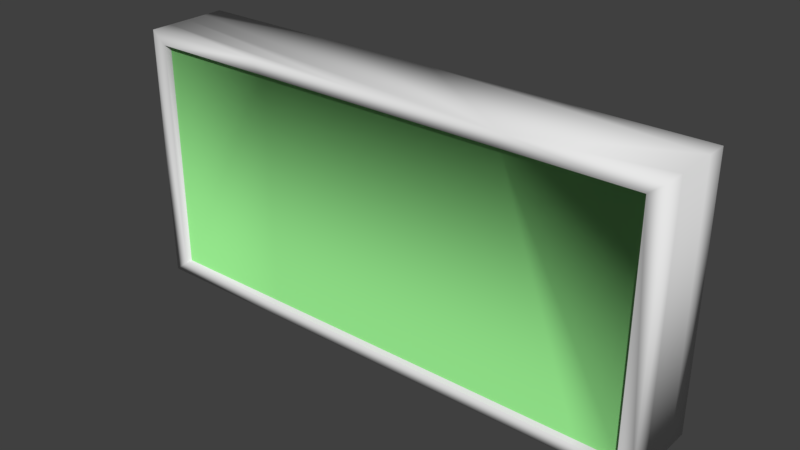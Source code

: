# Source: ExitSign.blend  (saved by Blender 2.78.0; exported with 4.5.12 LTS)
import bpy
from mathutils import Matrix  # noqa: F401  (used for matrix-valued properties, if any)

bpy.ops.wm.read_factory_settings(use_empty=True)
scene = bpy.context.scene
scene.name = 'Scene'

# ---- collections
col_collection_1 = bpy.data.collections.new('Collection 1'); scene.collection.children.link(col_collection_1)

# ---- materials (node trees are filled in below, after node groups)
mat_material = bpy.data.materials.new('Material')
mat_material.alpha_threshold = 0.0
mat_material.use_transparent_shadow = False
mat_material.roughness = 0.5
mat_material.line_color = (0.0, 0.0, 0.0, 1.0)
mat_metal1 = bpy.data.materials.new('Metal1')
mat_metal1.alpha_threshold = 0.0
mat_metal1.use_transparent_shadow = False
mat_metal1.roughness = 0.5
mat_metal1_1 = bpy.data.materials.new('metal1')
mat_metal1_1.alpha_threshold = 0.0
mat_metal1_1.use_transparent_shadow = False
mat_metal1_1.roughness = 0.5
mat_red = bpy.data.materials.new('Red')
mat_red.alpha_threshold = 0.0
mat_red.use_transparent_shadow = False
mat_red.diffuse_color = (0.8, 0.004787, 0.0, 1.0)
mat_red.roughness = 0.5
mat_sign = bpy.data.materials.new('SIGN')
mat_sign.alpha_threshold = 0.0
mat_sign.use_transparent_shadow = False
mat_sign.diffuse_color = (0.3016, 0.8, 0.2625, 1.0)
mat_sign.roughness = 0.5

# ---- material node trees

# ---- world
world_world = bpy.data.worlds.new('World'); scene.world = world_world
world_world.color = (0.05088, 0.05088, 0.05088)
world_world.use_sun_shadow = False
world_world.sun_shadow_jitter_overblur = 0.0
world_world.cycles.sampling_method = 'MANUAL'

# ---- meshes
me_cube = bpy.data.meshes.new('Cube')
me_cube.from_pydata([(6.585, 1.026, -3.168), (6.585, -1.026, -3.168), (-6.585, -1.026, -3.168), (-6.585, 1.026, -3.168), (6.585, 1.026, 3.168), (6.585, -1.026, 3.168), (-6.585, -1.026, 3.168), (-6.585, 1.026, 3.168), (6.214, -1.026, -2.866), (-6.214, -1.026, -2.866), (6.214, -1.026, 2.866), (-6.214, -1.026, 2.866), (6.179, -0.8793, -2.846), (-6.179, -0.8793, -2.846), (6.179, -0.8793, 2.846), (-6.179, -0.8793, 2.846), (1.431e-06, 1.026, -3.168), (0.0, -1.026, -3.168), (1.907e-06, 1.026, 3.168), (-3.338e-06, -1.026, 3.168), (-4.768e-07, -1.026, -2.866), (-2.861e-06, -1.026, 2.866), (-4.768e-07, -0.8793, -2.846), (-2.861e-06, -0.8793, 2.846), (6.585, -8.477e-05, -3.168), (-6.585, -8.453e-05, -3.168), (6.585, -8.548e-05, 3.168), (-6.585, -8.465e-05, 3.168), (-3.292, 1.026, -3.168), (-3.292, -1.026, -3.168), (-3.292, 1.026, 3.168), (-3.292, -1.026, 3.168), (-3.107, -1.026, -2.866), (-3.107, -1.026, 2.866), (-3.09, -0.8793, -2.846), (-3.09, -0.8793, 2.846), (-3.292, -8.459e-05, -3.168), (6.585, -0.5129, -3.168), (6.585, -0.5129, 3.168), (-6.585, -0.5129, -3.168), (-6.585, -0.5129, 3.168), (-3.292, -0.5129, -3.168), (-6.585, 0.5128, -3.168), (-6.585, 0.5128, 3.168), (6.585, 0.5128, -3.168), (6.585, 0.5128, 3.168), (-3.292, 0.5128, -3.168), (3.292, 1.026, -3.168), (3.292, -1.026, -3.168), (3.292, 1.026, 3.168), (3.292, -1.026, 3.168), (3.107, -1.026, -2.866), (3.107, -1.026, 2.866), (3.09, -0.8793, -2.846), (3.09, -0.8793, 2.846), (3.292, -8.471e-05, -3.168), (3.292, -0.5129, -3.168), (3.292, 0.5128, -3.168), (-0.6462, 1.026, -3.168), (-0.6462, -1.026, -3.168), (-0.5535, -1.026, -2.866), (-0.5448, -0.8793, -2.846), (-0.6462, -8.462e-05, -3.168), (-0.6462, -0.5129, -3.168), (-0.6462, 0.5128, -3.168), (0.6462, 1.026, -3.168), (0.6462, -1.026, -3.168), (0.5535, -1.026, -2.866), (0.5448, -0.8793, -2.846), (0.6462, -8.468e-05, -3.168), (0.6462, -0.5129, -3.168), (0.6462, 0.5128, -3.168), (-0.6861, -8.334e-05, -3.073), (-3.253, -8.331e-05, -3.073), (-3.253, -0.482, -3.073), (-0.6861, -0.482, -3.073), (-3.253, 0.482, -3.073), (-0.6861, 0.482, -3.073), (3.253, -0.482, -3.073), (3.253, -8.343e-05, -3.073), (3.253, 0.482, -3.073), (0.6861, -8.34e-05, -3.073), (0.6861, -0.482, -3.073), (0.6861, 0.482, -3.073), (4.939, 1.026, -3.168), (4.939, -1.026, -3.168), (4.661, -1.026, -2.866), (4.634, -0.8793, -2.846), (4.939, -8.474e-05, -3.168), (4.939, -0.5129, -3.168), (4.939, 0.5128, -3.168), (5.529, 1.026, -3.168), (5.529, -1.026, -3.168), (5.205, -1.026, -2.866), (5.174, -0.8793, -2.846), (5.529, -8.475e-05, -3.168), (5.529, 0.5128, -3.168), (5.529, -8.475e-05, -3.258), (4.939, -8.474e-05, -3.258), (5.529, 0.5128, -3.258), (4.939, 0.5128, -3.258), (5.454, 0.06539, -3.288), (5.014, 0.06539, -3.288), (5.454, 0.4474, -3.288), (5.014, 0.4474, -3.288), (5.454, 0.06539, -3.459), (5.014, 0.06539, -3.459), (5.454, 0.4474, -3.459), (5.014, 0.4474, -3.459), (5.454, 0.06539, -3.459), (5.422, 0.09282, -3.487), (5.046, 0.09282, -3.487), (5.422, 0.4199, -3.487), (5.046, 0.4199, -3.487), (-3.272, -0.4893, -3.026), (-3.272, -8.371e-05, -3.026), (-0.6667, -0.4893, -3.026), (-3.272, 0.4892, -3.026), (-0.6667, 0.4892, -3.026), (3.272, -0.4893, -3.026), (3.272, -8.383e-05, -3.026), (3.272, 0.4892, -3.026), (-0.6667, -8.374e-05, -3.026), (0.6667, -0.4893, -3.026), (0.6667, 0.4892, -3.026), (0.6667, -8.38e-05, -3.026)], [], [(6, 2, 9, 11), (1, 5, 10, 8), (8, 10, 14, 12), (11, 9, 13, 15), (55, 56, 78, 79, 80, 57), (31, 6, 11, 33, 21, 52, 10, 5, 50, 19), (64, 62, 63, 75, 72, 77), (63, 59, 29, 2, 39, 25, 42, 3, 28, 58, 64, 46, 36, 41), (40, 6, 31, 19, 50, 5, 38, 26, 45, 4, 49, 18, 30, 7, 43, 27), (35, 15, 13, 34, 61, 22, 68, 53, 87, 94, 12, 14, 54, 23), (38, 5, 1, 37, 24, 44, 0, 4, 45, 26), (43, 7, 3, 42, 25, 39, 2, 6, 40, 27), (28, 3, 7, 30, 18, 49, 4, 0, 91, 84, 47, 65, 16, 58), (71, 57, 80, 83), (46, 64, 77, 76), (73, 76, 117, 115), (70, 69, 71, 83, 81, 82), (63, 41, 74, 75), (41, 36, 46, 76, 73, 74), (56, 70, 82, 78), (88, 90, 100, 98), (92, 1, 8, 93, 86, 51, 67, 20, 60, 32, 9, 2, 29, 59, 17, 66, 48, 85), (98, 100, 104, 102), (90, 96, 99, 100), (95, 88, 98, 97), (96, 95, 97, 99), (102, 104, 108, 106), (97, 98, 102, 101), (99, 97, 101, 103), (100, 99, 103, 104), (106, 108, 113, 111), (101, 102, 106, 109), (103, 101, 109, 107), (104, 103, 107, 108), (112, 110, 111, 113), (105, 106, 111, 110), (107, 105, 110, 112), (108, 107, 112, 113), (66, 17, 59, 63, 62, 64, 58, 16, 65, 47, 57, 71, 69, 70, 56, 48), (84, 90, 88, 89, 85, 48, 56, 55, 57, 47), (96, 90, 84, 91, 0, 44, 24, 37, 1, 92, 85, 89, 88, 95), (33, 11, 15, 35, 23, 54, 14, 10, 52, 21), (93, 8, 12, 94, 87, 53, 68, 22, 61, 34, 13, 9, 32, 60, 20, 67, 51, 86), (80, 79, 120, 121), (120, 119, 123, 125, 124, 121), (118, 122, 116, 114, 115, 117), (83, 80, 121, 124), (72, 75, 116, 122), (76, 77, 118, 117), (82, 81, 125, 123), (74, 73, 115, 114), (77, 72, 122, 118), (79, 78, 119, 120), (81, 83, 124, 125), (75, 74, 114, 116), (78, 82, 123, 119)])
me_cube.polygons.foreach_set('use_smooth', [True] * 56)
me_cube.polygons.foreach_set('material_index', [0, 0, 0, 0, 0, 0, 0, 0, 0, 4, 0, 0, 0, 0, 0, 0, 0, 0, 0, 0, 2, 0, 2, 2, 2, 2, 3, 2, 2, 2, 3, 3, 3, 3, 3, 3, 3, 3, 0, 0, 0, 0, 0, 0, 1, 1, 0, 0, 0, 0, 0, 0, 0, 0, 0, 0])
_uv = me_cube.uv_layers.new(name='UVMap')
_uv.uv.foreach_set('vector', [0.0, 0.0, 0.2785, 1.021e-07, 0.2652, 0.01986, 0.01324, 0.01986, 0.2785, 0.7051, 2.097e-08, 0.7051, 0.01324, 0.6853, 0.2652, 0.6853, 0.7436, 0.6617, 0.7436, 0.9676, 0.7371, 0.9664, 0.7371, 0.6627, 0.75, 0.6617, 0.75, 0.9676, 0.7436, 0.9667, 0.7436, 0.6629, 0.1626, 0.7326, 0.1626, 0.76, 0.1586, 0.7583, 0.1586, 0.7325, 0.1586, 0.7067, 0.1626, 0.7051, 0.0, 0.1763, 0.0, 0.0, 0.01324, 0.01986, 0.01324, 0.1862, 0.01324, 0.3526, 0.01324, 0.5189, 0.01324, 0.6853, 2.097e-08, 0.7051, 2.097e-08, 0.5288, 2.097e-08, 0.3526, 0.1687, 0.76, 0.1687, 0.7326, 0.1687, 0.7051, 0.1727, 0.7068, 0.1727, 0.7326, 0.1727, 0.7584, 0.8294, 0.318, 0.8069, 0.318, 0.8069, 0.1763, 0.8069, 0.0, 0.8294, 7.659e-08, 0.852, 1.021e-07, 0.8745, 1.276e-07, 0.8971, 2.042e-07, 0.8971, 0.1763, 0.8971, 0.318, 0.8745, 0.318, 0.8745, 0.1763, 0.852, 0.1763, 0.8294, 0.1763, 0.9646, 5.106e-08, 0.9871, 0.0, 0.9871, 0.1763, 0.9871, 0.3526, 0.9871, 0.5288, 0.9871, 0.7051, 0.9646, 0.7051, 0.9421, 0.7051, 0.9196, 0.7051, 0.8971, 0.7051, 0.8971, 0.5288, 0.8971, 0.3526, 0.8971, 0.1763, 0.8971, 2.042e-07, 0.9196, 1.532e-07, 0.9421, 1.021e-07, 0.2308, 0.971, -0.00325, 0.971, -0.00325, 0.03488, 0.2308, 0.03488, 0.4235, 0.03488, 0.4648, 0.03488, 0.5061, 0.03488, 0.6988, 0.03488, 0.8158, 0.03488, 0.8567, 0.03488, 0.9328, 0.03488, 0.9328, 0.971, 0.6988, 0.971, 0.4648, 0.971, 0.5793, 0.9998, 0.5567, 0.9998, 0.5567, 0.6617, 0.5793, 0.6617, 0.6018, 0.6618, 0.6244, 0.6618, 0.6469, 0.6619, 0.6469, 1.0, 0.6244, 0.9999, 0.6018, 0.9999, 0.6695, 0.9999, 0.6469, 1.0, 0.6469, 0.6619, 0.6695, 0.6618, 0.692, 0.6618, 0.7145, 0.6617, 0.7371, 0.6617, 0.7371, 0.9998, 0.7145, 0.9998, 0.692, 0.9999, 0.5567, 0.5288, 0.5567, 0.7051, 0.2785, 0.7051, 0.2785, 0.5288, 0.2785, 0.3526, 0.2785, 0.1763, 0.2785, 0.0, 0.5567, 1.276e-07, 0.5567, 0.05652, 0.5567, 0.08814, 0.5567, 0.1763, 0.5567, 0.318, 0.5567, 0.3526, 0.5567, 0.3872, 0.111, 0.7051, 0.111, 0.8468, 0.1068, 0.8447, 0.1068, 0.7073, 0.1048, 0.7051, 0.1048, 0.8468, 0.1006, 0.8447, 0.1006, 0.7073, 0.1525, 0.7326, 0.1525, 0.7584, 0.1504, 0.7588, 0.1504, 0.7326, 0.1626, 0.76, 0.1626, 0.7326, 0.1626, 0.7051, 0.1666, 0.7067, 0.1666, 0.7325, 0.1666, 0.7583, 0.09855, 0.7051, 0.09855, 0.8468, 0.09432, 0.8447, 0.09432, 0.7073, 0.1565, 0.7051, 0.1565, 0.7326, 0.1565, 0.76, 0.1525, 0.7584, 0.1525, 0.7326, 0.1525, 0.7068, 0.0923, 0.7051, 0.0923, 0.8468, 0.08808, 0.8447, 0.08808, 0.7073, 0.2181, 0.7051, 0.2181, 0.7326, 0.2141, 0.7326, 0.2141, 0.7051, 0.2785, 0.6486, 0.2785, 0.7051, 0.2652, 0.6853, 0.2652, 0.6312, 0.2652, 0.6021, 0.2652, 0.5189, 0.2652, 0.3822, 0.2652, 0.3526, 0.2652, 0.3229, 0.2652, 0.1862, 0.2652, 0.01986, 0.2785, 1.021e-07, 0.2785, 0.1763, 0.2785, 0.318, 0.2785, 0.3526, 0.2785, 0.3872, 0.2785, 0.5288, 0.2785, 0.617, 0.111, 0.7051, 0.1336, 0.7051, 0.1307, 0.7092, 0.1139, 0.7092, 0.2141, 0.7051, 0.2141, 0.7367, 0.2101, 0.7367, 0.2101, 0.7051, 0.2101, 0.7051, 0.2101, 0.7367, 0.2061, 0.7367, 0.2061, 0.7051, 0.2181, 0.7326, 0.2181, 0.7051, 0.222, 0.7051, 0.222, 0.7326, 0.1986, 0.7051, 0.1986, 0.7256, 0.1911, 0.7256, 0.1911, 0.7051, 0.111, 0.7367, 0.111, 0.7051, 0.1139, 0.7092, 0.1139, 0.7327, 0.1336, 0.7367, 0.111, 0.7367, 0.1139, 0.7327, 0.1307, 0.7327, 0.1336, 0.7051, 0.1336, 0.7367, 0.1307, 0.7327, 0.1307, 0.7092, 0.1336, 0.7051, 0.1504, 0.7051, 0.1492, 0.7068, 0.1348, 0.7068, 0.1911, 0.7051, 0.1911, 0.7287, 0.1836, 0.7287, 0.1836, 0.7051, 0.2061, 0.7051, 0.2061, 0.7256, 0.1986, 0.7256, 0.1986, 0.7051, 0.1748, 0.7287, 0.1748, 0.7051, 0.1823, 0.7051, 0.1823, 0.7287, 0.1492, 0.727, 0.1348, 0.727, 0.1348, 0.7068, 0.1492, 0.7068, 0.222, 0.7287, 0.222, 0.7051, 0.2233, 0.7068, 0.2233, 0.727, 0.1504, 0.7287, 0.1336, 0.7287, 0.1348, 0.727, 0.1492, 0.727, 0.1823, 0.7287, 0.1823, 0.7051, 0.1836, 0.7068, 0.1836, 0.727, 0.8069, 0.3872, 0.8069, 0.3526, 0.8069, 0.318, 0.8294, 0.318, 0.852, 0.318, 0.8745, 0.318, 0.8971, 0.318, 0.8971, 0.3526, 0.8971, 0.3872, 0.8971, 0.5288, 0.8745, 0.5288, 0.8745, 0.3872, 0.852, 0.3872, 0.8294, 0.3872, 0.8294, 0.5288, 0.8069, 0.5288, 0.8971, 0.617, 0.8745, 0.617, 0.852, 0.617, 0.8294, 0.617, 0.8069, 0.617, 0.8069, 0.5288, 0.8294, 0.5288, 0.852, 0.5288, 0.8745, 0.5288, 0.8971, 0.5288, 0.8745, 0.6486, 0.8745, 0.617, 0.8971, 0.617, 0.8971, 0.6486, 0.8971, 0.7051, 0.8745, 0.7051, 0.852, 0.7051, 0.8294, 0.7051, 0.8069, 0.7051, 0.8069, 0.6486, 0.8069, 0.617, 0.8294, 0.617, 0.852, 0.617, 0.852, 0.6486, 1.0, 0.4991, 1.0, 0.6654, 0.9935, 0.6635, 0.9935, 0.4981, 0.9935, 0.3327, 0.9935, 0.1673, 0.9935, 0.001864, 1.0, 0.0, 1.0, 0.1664, 1.0, 0.3327, 0.9871, 0.05404, 0.9871, 0.0, 0.9935, 0.001864, 0.9935, 0.05567, 0.9935, 0.08457, 0.9935, 0.1673, 0.9935, 0.3035, 0.9935, 0.3327, 0.9935, 0.3619, 0.9935, 0.4981, 0.9935, 0.6635, 0.9871, 0.6654, 0.9871, 0.4991, 0.9871, 0.3623, 0.9871, 0.3327, 0.9871, 0.3031, 0.9871, 0.1664, 0.9871, 0.08318, 0.1586, 0.7067, 0.1586, 0.7325, 0.1565, 0.7325, 0.1565, 0.7063, 0.06453, 0.8446, 0.04302, 0.8446, 0.04302, 0.7051, 0.06453, 0.7051, 0.08605, 0.7051, 0.08605, 0.8446, 0.04302, 0.8446, 0.02151, 0.8446, 0.0, 0.8446, 3.931e-09, 0.7051, 0.02151, 0.7051, 0.04302, 0.7051, 0.1068, 0.7073, 0.1068, 0.8447, 0.1048, 0.8457, 0.1048, 0.7062, 0.1727, 0.7326, 0.1727, 0.7068, 0.1748, 0.7064, 0.1748, 0.7326, 0.1006, 0.7073, 0.1006, 0.8447, 0.09855, 0.8457, 0.09855, 0.7062, 0.1666, 0.7583, 0.1666, 0.7325, 0.1687, 0.7325, 0.1687, 0.7587, 0.1525, 0.7068, 0.1525, 0.7326, 0.1504, 0.7326, 0.1504, 0.7064, 0.1727, 0.7584, 0.1727, 0.7326, 0.1748, 0.7326, 0.1748, 0.7588, 0.1586, 0.7325, 0.1586, 0.7583, 0.1565, 0.7587, 0.1565, 0.7325, 0.1666, 0.7325, 0.1666, 0.7067, 0.1687, 0.7063, 0.1687, 0.7325, 0.09432, 0.7073, 0.09432, 0.8447, 0.0923, 0.8457, 0.0923, 0.7062, 0.08808, 0.7073, 0.08808, 0.8447, 0.08605, 0.8457, 0.08605, 0.7062])
me_cube.materials.append(mat_material)
me_cube.materials.append(mat_metal1)
me_cube.materials.append(mat_metal1_1)
me_cube.materials.append(mat_red)
me_cube.materials.append(mat_sign)
me_cube.use_remesh_preserve_volume = False
me_cube.use_remesh_preserve_attributes = False
me_cube.use_mirror_vertex_groups = False
me_cube.update()

# ---- objects
ob_cube = bpy.data.objects.new('Cube', me_cube)

# ---- transforms, parenting, visibility, modifiers, constraints
ob_cube.location = (0.0, 0.0, 0.0)
ob_cube.lock_rotations_4d = False
ob_cube.empty_display_type = 'ARROWS'
ob_cube.lineart.crease_threshold = 0.0

# ---- collection membership
col_collection_1.objects.link(ob_cube)

# ---- scene / render settings (as saved in the file)
scene.frame_start = 1; scene.frame_end = 250; scene.frame_set(1)
scene.render.engine = 'BLENDER_EEVEE_NEXT'
scene.render.resolution_percentage = 50
scene.render.dither_intensity = 0.0
scene.cycles.use_denoising = False
scene.cycles.samples = 128
scene.cycles.sampling_pattern = 'TABULATED_SOBOL'
scene.cycles.light_sampling_threshold = 0.0
scene.cycles.use_adaptive_sampling = False
scene.cycles.use_light_tree = False
scene.cycles.blur_glossy = 0.0
scene.cycles.sample_clamp_indirect = 0.0
scene.view_settings.view_transform = 'Standard'
bpy.context.view_layer.update()

# ---- added for rendering (the .blend has no active camera and no usable light): camera, sun
cam_auto = bpy.data.cameras.new('AutoCamera')
cam_auto.lens = 50.0
cam_auto.sensor_width = 36.0
cam_auto.clip_end = 1000.0
ob_auto_camera = bpy.data.objects.new('AutoCamera', cam_auto)
scene.collection.objects.link(ob_auto_camera)
ob_auto_camera.location = (13.7838, -16.5405, 10.8673)
ob_auto_camera.rotation_euler = (1.09748, -7.21219e-08, 0.694738)
scene.camera = ob_auto_camera
light_auto_sun = bpy.data.lights.new('AutoSun', 'SUN')
light_auto_sun.energy = 3.0
light_auto_sun.angle = 0.0523599
ob_auto_sun = bpy.data.objects.new('AutoSun', light_auto_sun)
scene.collection.objects.link(ob_auto_sun)
ob_auto_sun.rotation_euler = (0.872665, 0.174533, 0.523599)
bpy.context.view_layer.update()
